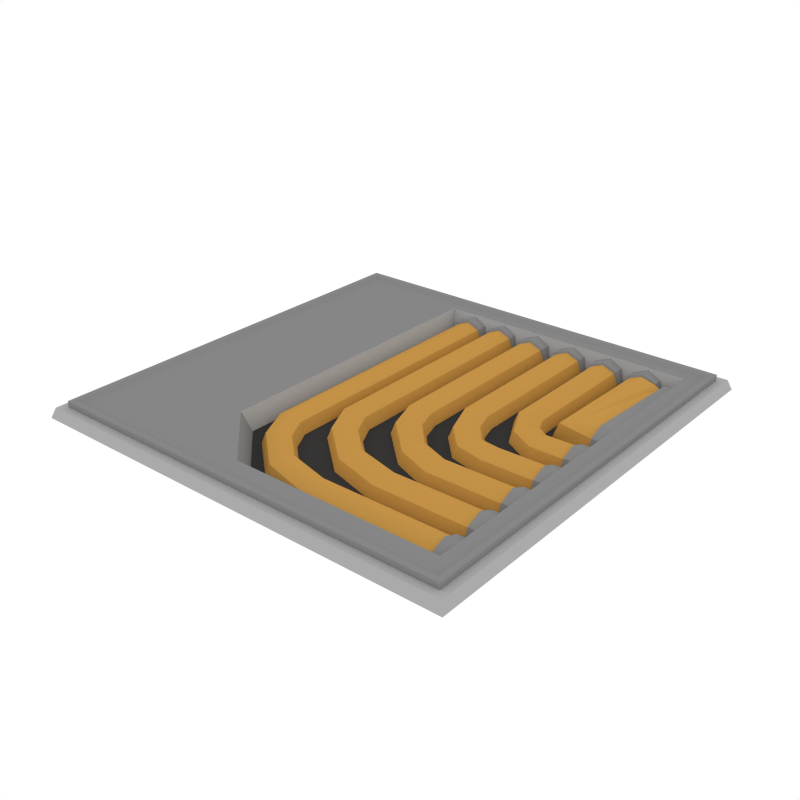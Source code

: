 # Source: RoofTile_InnerCorner_Pipes.blend  (saved by Blender 3.4.6; exported with 4.5.12 LTS)
import bpy
from mathutils import Matrix  # noqa: F401  (used for matrix-valued properties, if any)

bpy.ops.wm.read_factory_settings(use_empty=True)
scene = bpy.context.scene
scene.name = 'Scene'

# ---- collections
col_collection_1 = bpy.data.collections.new('Collection 1'); scene.collection.children.link(col_collection_1)

# ---- materials (node trees are filled in below, after node groups)
mat_accent = bpy.data.materials.new('Accent')
mat_accent.alpha_threshold = 0.0
mat_accent.diffuse_color = (0.5596, 0.2977, 0.06679, 1.0)
mat_accent.roughness = 0.5
mat_black = bpy.data.materials.new('Black')
mat_black.alpha_threshold = 0.0
mat_black.diffuse_color = (0.04203, 0.04203, 0.04203, 1.0)
mat_black.roughness = 0.5
mat_main = bpy.data.materials.new('Main')
mat_main.alpha_threshold = 0.0
mat_main.diffuse_color = (0.402, 0.402, 0.402, 1.0)
mat_main.roughness = 0.5
mat_darkgrey = bpy.data.materials.new('DarkGrey')
mat_darkgrey.alpha_threshold = 0.0
mat_darkgrey.diffuse_color = (0.2395, 0.2395, 0.2395, 1.0)
mat_darkgrey.roughness = 0.5

# ---- material node trees

# ---- world
world_world = bpy.data.worlds.new('World'); scene.world = world_world
world_world.color = (1.0, 1.0, 1.0)
world_world.use_sun_shadow = False
world_world.sun_shadow_jitter_overblur = 0.0
world_world.cycles.sampling_method = 'NONE'
world_world.cycles.sample_map_resolution = 256

# ---- meshes
me_plane_334 = bpy.data.meshes.new('Plane.334')
me_plane_334.from_pydata([(0.9832, -0.9832, 0.04575), (0.9832, 0.9832, 0.04575), (-0.9832, -0.9832, 0.04575), (-0.9832, 0.9832, 0.04575), (0.9475, -0.9475, 0.01293), (0.9475, 0.9475, 0.01293), (-0.9475, -0.9475, 0.01293), (-0.9475, 0.9475, 0.01293), (-0.9475, -0.9475, 0.07311), (0.9475, -0.9475, 0.07311), (0.9475, 0.9475, 0.07311), (-0.9475, 0.9475, 0.07311), (-0.9241, -0.9241, 0.07311), (0.9241, -0.9241, 0.07311), (0.9241, 0.9241, 0.07311), (-0.9241, 0.9241, 0.07311), (-0.9002, -0.9002, 0.05943), (0.9002, -0.9002, 0.05943), (0.9002, 0.9002, 0.05943), (-0.9002, 0.9002, 0.05943), (0.8483, -0.8198, 0.05943), (0.8483, 0.8483, 0.05943), (-0.3677, 0.8483, 0.05943), (0.819, -0.7905, -0.03298), (0.819, 0.819, -0.03298), (-0.3384, 0.819, -0.03298), (-1.0, 1.0, 5.946e-07), (1.0, 1.0, 5.712e-08), (1.0, -1.0, -5.946e-07), (-1.0, -1.0, -5.712e-08), (-0.9091, 0.9091, -0.039), (0.9091, 0.9091, -0.039), (0.9091, -0.9091, -0.039), (-0.9091, -0.9091, -0.039), (-0.936, -0.936, 0.04575), (0.936, -0.936, 0.04575), (0.936, 0.936, 0.04575), (-0.936, 0.936, 0.04575), (0.4052, 0.8556, -0.04021), (0.5877, 0.8556, -0.04021), (0.4965, 0.8556, 0.05101), (0.561, 0.8556, 0.02429), (0.432, 0.8556, 0.02429), (0.416, 0.7846, -0.04021), (0.5769, 0.7846, -0.04021), (0.4965, 0.7846, 0.04022), (0.5533, 0.7846, 0.01666), (0.4396, 0.7846, 0.01666), (0.432, 0.7899, 0.02429), (0.561, 0.7899, 0.02429), (0.4965, 0.7899, 0.05101), (0.5877, 0.7899, -0.04021), (0.4052, 0.7899, -0.04021), (0.7905, -0.01376, -0.04021), (0.7905, 0.157, -0.04021), (0.7905, 0.07161, 0.04516), (0.7905, 0.132, 0.02015), (0.7905, 0.01125, 0.02015), (0.7905, -0.02682, -0.04021), (0.7905, 0.17, -0.04021), (0.7905, 0.07161, 0.05821), (0.7905, 0.1412, 0.02938), (0.7905, 0.002018, 0.02938), (0.8949, -0.02682, -0.04021), (0.8949, 0.17, -0.04021), (0.8949, 0.07161, 0.05821), (0.8949, 0.1412, 0.02938), (0.8949, 0.002019, 0.02938), (0.02672, 0.8536, -0.04021), (0.2092, 0.8536, -0.04021), (0.1179, 0.8536, 0.05101), (0.1824, 0.8536, 0.02429), (0.05345, 0.8536, 0.02429), (0.03752, 0.7826, -0.04021), (0.1984, 0.7826, -0.04021), (0.1179, 0.7826, 0.04022), (0.1748, 0.7826, 0.01666), (0.06108, 0.7826, 0.01666), (0.05345, 0.7879, 0.02429), (0.1825, 0.7879, 0.02429), (0.1179, 0.7879, 0.05101), (0.2092, 0.7879, -0.04021), (0.02672, 0.7879, -0.04021), (0.7905, -0.4145, -0.04021), (0.7905, -0.2438, -0.04021), (0.7905, -0.3292, 0.04516), (0.7905, -0.2688, 0.02015), (0.7905, -0.3895, 0.02015), (0.7905, -0.4276, -0.04021), (0.7905, -0.2307, -0.04021), (0.7905, -0.3292, 0.05821), (0.7905, -0.2596, 0.02938), (0.7905, -0.3988, 0.02938), (0.8949, -0.4276, -0.04021), (0.8949, -0.2307, -0.04021), (0.8949, -0.3292, 0.05821), (0.8949, -0.2596, 0.02938), (0.8949, -0.3988, 0.02938), (0.8949, -0.1983, 0.02938), (0.8949, -0.05915, 0.02938), (0.8949, -0.1287, 0.05821), (0.8949, -0.03032, -0.04021), (0.8949, -0.2272, -0.04021), (0.7905, -0.1983, 0.02938), (0.7905, -0.05915, 0.02938), (0.7905, -0.1287, 0.05821), (0.7905, -0.03032, -0.04021), (0.7905, -0.2272, -0.04021), (0.7905, -0.1891, 0.02015), (0.7905, -0.06838, 0.02015), (0.7905, -0.1287, 0.04516), (0.7905, -0.04337, -0.04021), (0.7905, -0.2141, -0.04021), (0.2173, 0.7978, -0.04021), (0.3997, 0.7978, -0.04021), (0.3085, 0.7978, 0.05101), (0.373, 0.7978, 0.02429), (0.244, 0.7978, 0.02429), (0.2516, 0.7925, 0.01666), (0.3653, 0.7925, 0.01666), (0.3085, 0.7925, 0.04022), (0.3889, 0.7925, -0.04021), (0.228, 0.7925, -0.04021), (0.244, 0.8635, 0.02429), (0.373, 0.8635, 0.02429), (0.3085, 0.8635, 0.05101), (0.3997, 0.8635, -0.04021), (0.2173, 0.8635, -0.04021), (0.1608, -0.4144, 0.01784), (0.1294, -0.5415, -0.04021), (0.1478, -0.467, 0.04189), (0.1662, -0.3926, -0.04021), (0.1348, -0.5197, 0.01784), (0.01429, -0.2076, -0.04021), (-0.123, -0.2076, 0.01666), (-0.009274, -0.2076, 0.01666), (-0.1466, -0.2076, -0.04021), (-0.06615, -0.2076, 0.04022), (0.06194, -0.2982, -0.04021), (-0.05229, -0.3583, 0.01728), (0.04234, -0.3085, 0.01728), (-0.07189, -0.3686, -0.04021), (-0.004974, -0.3334, 0.04109), (0.3591, -0.4411, -0.04021), (0.3591, -0.4654, 0.01841), (0.3591, -0.6069, -0.04021), (0.3591, -0.5826, 0.01841), (0.3591, -0.524, 0.04269), (0.8949, -0.5936, 0.02938), (0.8949, -0.4544, 0.02938), (0.8949, -0.524, 0.05821), (0.8949, -0.4256, -0.04021), (0.8949, -0.6224, -0.04021), (0.7905, -0.5936, 0.02938), (0.7905, -0.4544, 0.02938), (0.7905, -0.524, 0.05821), (0.7905, -0.4256, -0.04021), (0.7905, -0.6224, -0.04021), (0.7905, -0.5844, 0.02015), (0.7905, -0.4637, 0.02015), (0.7905, -0.524, 0.04516), (0.7905, -0.4386, -0.04021), (0.7905, -0.6094, -0.04021), (-0.1574, 0.8069, -0.04021), (0.02508, 0.8069, -0.04021), (-0.06615, 0.8069, 0.05101), (-0.001643, 0.8069, 0.02429), (-0.1306, 0.8069, 0.02429), (-0.123, 0.8016, 0.01666), (-0.009274, 0.8016, 0.01666), (-0.06615, 0.8016, 0.04022), (0.01429, 0.8016, -0.04021), (-0.1466, 0.8016, -0.04021), (-0.1306, 0.8726, 0.02429), (-0.001644, 0.8726, 0.02429), (-0.06615, 0.8726, 0.05101), (0.02508, 0.8726, -0.04021), (-0.1574, 0.8726, -0.04021), (0.6308, 0.07161, 0.04269), (0.6308, 0.01299, 0.01841), (0.6308, -0.01129, -0.04021), (0.6308, 0.1302, 0.01841), (0.6308, 0.1545, -0.04021), (0.5473, 0.1216, 0.04109), (0.5018, 0.06116, -0.04021), (0.5794, 0.1643, 0.01728), (0.5151, 0.07885, 0.01728), (0.5928, 0.182, -0.04021), (0.4965, 0.2244, 0.04022), (0.416, 0.2244, -0.04021), (0.5533, 0.2244, 0.01666), (0.4396, 0.2244, 0.01666), (0.5769, 0.2244, -0.04021), (0.5483, -0.1287, 0.04269), (0.5483, -0.1874, 0.01841), (0.5483, -0.2116, -0.04021), (0.5483, -0.07013, 0.01841), (0.5483, -0.04584, -0.04021), (0.3525, -0.012, 0.04109), (0.294, -0.05993, -0.04021), (0.3938, 0.02188, 0.01728), (0.3111, -0.04589, 0.01728), (0.411, 0.03592, -0.04021), (0.3085, 0.1138, 0.04022), (0.228, 0.1138, -0.04021), (0.3653, 0.1138, 0.01666), (0.2516, 0.1138, 0.01666), (0.3889, 0.1138, -0.04021), (0.4151, -0.1571, 0.01784), (0.4702, -0.03826, -0.04021), (0.4379, -0.1079, 0.04189), (0.4056, -0.1775, -0.04021), (0.4607, -0.05865, 0.01784), (0.4419, -0.3292, 0.04269), (0.4419, -0.3878, 0.01841), (0.4419, -0.4121, -0.04021), (0.4419, -0.2706, 0.01841), (0.4419, -0.2463, -0.04021), (0.1602, -0.1385, 0.04109), (0.0933, -0.1738, -0.04021), (0.2075, -0.1136, 0.01728), (0.1129, -0.1635, 0.01728), (0.2271, -0.1033, -0.04021), (0.1179, -0.01278, 0.04022), (0.03752, -0.01277, -0.04021), (0.1748, -0.01278, 0.01666), (0.06108, -0.01278, 0.01666), (0.1984, -0.01278, -0.04021), (0.2811, -0.3249, 0.01784), (0.3125, -0.1977, -0.04021), (0.2941, -0.2722, 0.04189), (0.2757, -0.3467, -0.04021), (0.3071, -0.2195, 0.01784), (0.5923, 0.8597, -0.04021), (0.7748, 0.8597, -0.04021), (0.6836, 0.8597, 0.05101), (0.7481, 0.8597, 0.02429), (0.6191, 0.8597, 0.02429), (0.6031, 0.7887, -0.04021), (0.7678, 0.7904, -0.04021), (0.6836, 0.7887, 0.04022), (0.7404, 0.7887, 0.01666), (0.6267, 0.7887, 0.01666), (0.6191, 0.7941, 0.02429), (0.7481, 0.7941, 0.02429), (0.6836, 0.7941, 0.05101), (0.7748, 0.7941, -0.04021), (0.5923, 0.7941, -0.04021), (0.7905, 0.1842, -0.04021), (0.7905, 0.8074, -0.04021), (0.7905, 0.2696, 0.04516), (0.7905, 0.7824, 0.02015), (0.7905, 0.2092, 0.02015), (0.7905, 0.1711, -0.04021), (0.7905, 0.8205, -0.04021), (0.7905, 0.2696, 0.05821), (0.7905, 0.7917, 0.02938), (0.7905, 0.2, 0.02938), (0.8949, 0.1711, -0.04021), (0.8949, 0.8205, -0.04021), (0.8949, 0.2696, 0.05821), (0.8949, 0.7917, 0.02938), (0.8949, 0.2, 0.02938), (0.7831, 0.2696, 0.04269), (0.7831, 0.2109, 0.01841), (0.7831, 0.1867, -0.04021), (0.7831, 0.7807, 0.01841), (0.7831, 0.805, -0.04021), (0.7725, 0.7907, -0.03451), (0.628, 0.2286, 0.03047), (0.7532, 0.7749, 0.03047), (0.6076, 0.2102, -0.04156), (0.6773, 0.273, 0.04632), (0.7778, 0.2179, 0.01784), (0.7786, 0.7947, -0.04021), (0.7781, 0.2694, 0.04189), (0.7777, 0.1966, -0.04021), (0.7784, 0.7734, 0.01784), (-0.009283, -0.6097, 0.01784), (-0.04074, -0.7369, -0.04021), (-0.02231, -0.6624, 0.04189), (-0.003885, -0.5879, -0.04021), (-0.03534, -0.715, 0.01784), (-0.1558, -0.403, -0.04021), (-0.2931, -0.403, 0.01666), (-0.1794, -0.403, 0.01666), (-0.3167, -0.403, -0.04021), (-0.2363, -0.403, 0.04022), (-0.1082, -0.4935, -0.04021), (-0.2224, -0.5536, 0.01728), (-0.1278, -0.5038, 0.01728), (-0.242, -0.564, -0.04021), (-0.1751, -0.5287, 0.04109), (0.189, -0.6365, -0.04021), (0.189, -0.6607, 0.01841), (0.189, -0.8023, -0.04021), (0.189, -0.778, 0.01841), (0.189, -0.7194, 0.04269), (0.8949, -0.7889, 0.02938), (0.8949, -0.6498, 0.02938), (0.8949, -0.7194, 0.05821), (0.8949, -0.6209, -0.04021), (0.8949, -0.8178, -0.04021), (0.7905, -0.7889, 0.02938), (0.7905, -0.6498, 0.02938), (0.7905, -0.7194, 0.05821), (0.7905, -0.6209, -0.04021), (0.7905, -0.8178, -0.04021), (0.7905, -0.7797, 0.02015), (0.7905, -0.659, 0.02015), (0.7905, -0.7194, 0.04516), (0.7905, -0.634, -0.04021), (0.7905, -0.8047, -0.04021), (-0.3275, 0.792, -0.04021), (-0.145, 0.792, -0.04021), (-0.2363, 0.792, 0.05101), (-0.1718, 0.792, 0.02429), (-0.3008, 0.792, 0.02429), (-0.2931, 0.7867, 0.01666), (-0.1794, 0.7867, 0.01666), (-0.2363, 0.7867, 0.04022), (-0.1558, 0.7867, -0.04021), (-0.3167, 0.7867, -0.04021), (-0.3008, 0.8576, 0.02429), (-0.1718, 0.8576, 0.02429), (-0.2363, 0.8576, 0.05101), (-0.145, 0.8576, -0.04021), (-0.3275, 0.8576, -0.04021), (-0.3677, -0.5457, 0.05943), (-0.09358, -0.8198, 0.05943), (-0.5531, -0.5529, 0.05943), (-0.06432, -0.7905, -0.03298), (-0.3384, -0.5164, -0.03298)], [], [(1, 3, 37, 36), (8, 9, 13, 12), (5, 7, 11, 10), (6, 4, 9, 8), (10, 11, 15, 14), (18, 19, 22, 21), (14, 15, 19, 18), (12, 13, 17, 16), (22, 328, 332, 25), (21, 22, 25, 24), (16, 17, 20, 329, 330), (0, 28, 27, 1), (7, 6, 8, 11), (4, 5, 10, 9), (15, 12, 16, 19), (11, 8, 12, 15), (9, 10, 14, 13), (13, 14, 18, 17), (331, 23, 24, 25, 332), (329, 20, 23, 331), (17, 18, 21, 20), (20, 21, 24, 23), (3, 26, 29, 2), (2, 29, 28, 0), (1, 27, 26, 3), (37, 34, 33, 30), (34, 35, 32, 33), (36, 37, 30, 31), (32, 31, 30, 33), (35, 36, 31, 32), (2, 0, 35, 34), (3, 2, 34, 37), (0, 1, 36, 35), (179, 57, 55, 178), (51, 49, 46, 44), (50, 48, 47, 45), (48, 52, 43, 47), (49, 50, 45, 46), (39, 41, 49, 51), (42, 38, 52, 48), (40, 42, 48, 50), (41, 40, 50, 49), (178, 55, 56, 181), (180, 53, 57, 179), (181, 56, 54, 182), (54, 56, 61, 59), (57, 53, 58, 62), (55, 57, 62, 60), (56, 55, 60, 61), (61, 60, 65, 66), (59, 61, 66, 64), (62, 58, 63, 67), (60, 62, 67, 65), (89, 91, 96, 94), (70, 72, 78, 80), (216, 86, 84, 217), (79, 80, 75, 76), (85, 87, 92, 90), (78, 82, 73, 77), (81, 79, 76, 74), (214, 87, 85, 213), (80, 78, 77, 75), (84, 86, 91, 89), (69, 71, 79, 81), (72, 68, 82, 78), (90, 92, 97, 95), (91, 90, 95, 96), (92, 88, 93, 97), (215, 83, 87, 214), (71, 70, 80, 79), (213, 85, 86, 216), (86, 85, 90, 91), (87, 83, 88, 92), (124, 125, 115, 116), (108, 112, 107, 103), (193, 110, 109, 196), (109, 110, 105, 104), (195, 112, 108, 194), (103, 107, 102, 98), (105, 103, 98, 100), (104, 105, 100, 99), (106, 104, 99, 101), (196, 109, 111, 197), (110, 108, 103, 105), (111, 109, 104, 106), (123, 127, 113, 117), (125, 123, 117, 115), (126, 124, 116, 114), (116, 115, 120, 119), (194, 108, 110, 193), (115, 117, 118, 120), (117, 113, 122, 118), (114, 116, 119, 121), (169, 135, 133, 171), (142, 130, 128, 140), (172, 136, 134, 168), (140, 128, 131, 138), (170, 137, 135, 169), (168, 134, 137, 170), (141, 129, 132, 139), (139, 132, 130, 142), (136, 141, 139, 134), (135, 140, 138, 133), (137, 142, 140, 135), (134, 139, 142, 137), (128, 144, 143, 131), (130, 147, 144, 128), (132, 146, 147, 130), (129, 145, 146, 132), (165, 167, 168, 170), (154, 155, 150, 149), (161, 159, 154, 156), (145, 162, 158, 146), (176, 174, 166, 164), (159, 160, 155, 154), (158, 162, 157, 153), (174, 175, 165, 166), (147, 160, 159, 144), (173, 177, 163, 167), (153, 157, 152, 148), (155, 153, 148, 150), (164, 166, 169, 171), (146, 158, 160, 147), (167, 163, 172, 168), (160, 158, 153, 155), (156, 154, 149, 151), (144, 159, 161, 143), (166, 165, 170, 169), (175, 173, 167, 165), (185, 181, 182, 187), (184, 180, 179, 186), (183, 178, 181, 185), (186, 179, 178, 183), (191, 186, 183, 188), (188, 183, 185, 190), (189, 184, 186, 191), (190, 185, 187, 192), (46, 190, 192, 44), (43, 189, 191, 47), (45, 188, 190, 46), (47, 191, 188, 45), (212, 196, 197, 209), (211, 195, 194, 208), (210, 193, 196, 212), (208, 194, 193, 210), (206, 201, 198, 203), (203, 198, 200, 205), (204, 199, 201, 206), (205, 200, 202, 207), (119, 205, 207, 121), (122, 204, 206, 118), (120, 203, 205, 119), (118, 206, 203, 120), (201, 208, 210, 198), (198, 210, 212, 200), (199, 211, 208, 201), (200, 212, 209, 202), (232, 216, 217, 229), (231, 215, 214, 228), (230, 213, 216, 232), (228, 214, 213, 230), (226, 221, 218, 223), (223, 218, 220, 225), (224, 219, 221, 226), (225, 220, 222, 227), (76, 225, 227, 74), (73, 224, 226, 77), (75, 223, 225, 76), (77, 226, 223, 75), (221, 228, 230, 218), (218, 230, 232, 220), (219, 231, 228, 221), (220, 232, 229, 222), (264, 252, 250, 263), (246, 244, 241, 239), (245, 243, 242, 240), (243, 247, 238, 242), (244, 245, 240, 241), (234, 236, 244, 246), (237, 233, 247, 243), (235, 237, 243, 245), (236, 235, 245, 244), (263, 250, 251, 266), (265, 248, 252, 264), (266, 251, 249, 267), (249, 251, 256, 254), (252, 248, 253, 257), (250, 252, 257, 255), (251, 250, 255, 256), (256, 255, 260, 261), (254, 256, 261, 259), (257, 253, 258, 262), (255, 257, 262, 260), (277, 266, 267, 274), (276, 265, 264, 273), (275, 263, 266, 277), (273, 264, 263, 275), (240, 272, 270, 241), (238, 271, 269, 242), (241, 270, 268, 239), (272, 275, 277, 270), (271, 276, 273, 269), (270, 277, 274, 268), (242, 269, 272, 240), (269, 273, 275, 272), (319, 285, 283, 321), (292, 280, 278, 290), (322, 286, 284, 318), (290, 278, 281, 288), (320, 287, 285, 319), (318, 284, 287, 320), (291, 279, 282, 289), (289, 282, 280, 292), (286, 291, 289, 284), (285, 290, 288, 283), (287, 292, 290, 285), (284, 289, 292, 287), (278, 294, 293, 281), (280, 297, 294, 278), (282, 296, 297, 280), (279, 295, 296, 282), (315, 317, 318, 320), (304, 305, 300, 299), (311, 309, 304, 306), (295, 312, 308, 296), (326, 324, 316, 314), (309, 310, 305, 304), (308, 312, 307, 303), (324, 325, 315, 316), (297, 310, 309, 294), (323, 327, 313, 317), (303, 307, 302, 298), (305, 303, 298, 300), (314, 316, 319, 321), (296, 308, 310, 297), (317, 313, 322, 318), (310, 308, 303, 305), (306, 304, 299, 301), (294, 309, 311, 293), (316, 315, 320, 319), (325, 323, 317, 315), (328, 330, 329), (328, 329, 331, 332), (19, 16, 330, 328, 22)])
me_plane_334.polygons.foreach_set('material_index', [2, 3, 3, 3, 3, 3, 3, 3, 2, 2, 3, 2, 3, 3, 3, 3, 3, 3, 1, 2, 3, 2, 2, 2, 2, 2, 2, 2, 2, 2, 2, 2, 2, 0, 3, 3, 3, 3, 3, 3, 3, 3, 0, 0, 0, 3, 3, 3, 3, 3, 3, 3, 3, 3, 3, 0, 3, 3, 3, 3, 0, 3, 3, 3, 3, 3, 3, 3, 0, 3, 0, 3, 3, 3, 3, 0, 3, 0, 3, 3, 3, 3, 0, 3, 3, 3, 3, 3, 3, 0, 3, 3, 3, 0, 0, 0, 0, 0, 0, 0, 0, 0, 0, 0, 0, 0, 0, 0, 0, 3, 3, 3, 0, 3, 3, 3, 3, 0, 3, 3, 3, 3, 0, 3, 3, 3, 0, 3, 3, 0, 0, 0, 0, 0, 0, 0, 0, 0, 0, 0, 0, 0, 0, 0, 0, 0, 0, 0, 0, 0, 0, 0, 0, 0, 0, 0, 0, 0, 0, 0, 0, 0, 0, 0, 0, 0, 0, 0, 0, 0, 0, 0, 0, 0, 3, 3, 3, 3, 3, 3, 3, 3, 0, 0, 0, 3, 3, 3, 3, 3, 3, 3, 3, 0, 0, 0, 0, 0, 0, 0, 0, 0, 0, 0, 0, 0, 0, 0, 0, 0, 0, 0, 0, 0, 0, 0, 0, 0, 0, 0, 0, 3, 3, 3, 0, 3, 3, 3, 3, 0, 3, 3, 3, 3, 0, 3, 3, 3, 0, 3, 3, 3, 3, 3])
me_plane_334.materials.append(mat_accent)
me_plane_334.materials.append(mat_black)
me_plane_334.materials.append(mat_main)
me_plane_334.materials.append(mat_darkgrey)
me_plane_334.use_remesh_preserve_volume = False
me_plane_334.use_remesh_preserve_attributes = False
me_plane_334.use_mirror_vertex_groups = False
me_plane_334.update()

# ---- objects
ob_rooftile_innercorner_pipes = bpy.data.objects.new('RoofTile_InnerCorner_Pipes', me_plane_334)

# ---- transforms, parenting, visibility, modifiers, constraints
ob_rooftile_innercorner_pipes.location = (0.0, 0.0, 0.0)
ob_rooftile_innercorner_pipes.lineart.crease_threshold = 0.0

# ---- collection membership
col_collection_1.objects.link(ob_rooftile_innercorner_pipes)

# ---- scene / render settings (as saved in the file)
scene.frame_start = 1; scene.frame_end = 250; scene.frame_set(0)
scene.render.engine = 'CYCLES'
scene.render.resolution_x = 1000
scene.render.resolution_y = 1000
scene.render.dither_intensity = 0.0
scene.cycles.samples = 200
scene.cycles.sampling_pattern = 'TABULATED_SOBOL'
scene.cycles.light_sampling_threshold = 0.0
scene.cycles.use_adaptive_sampling = False
scene.cycles.use_light_tree = False
scene.cycles.caustics_reflective = False
scene.cycles.caustics_refractive = False
scene.cycles.blur_glossy = 0.0
scene.cycles.max_bounces = 2
scene.cycles.pixel_filter_type = 'GAUSSIAN'
scene.cycles.sample_clamp_indirect = 0.0
scene.view_settings.view_transform = 'Standard'
bpy.context.view_layer.update()

# ---- added for rendering (the .blend has no active camera): camera
cam_auto = bpy.data.cameras.new('AutoCamera')
cam_auto.lens = 50.0
cam_auto.sensor_width = 36.0
cam_auto.clip_end = 1000.0
ob_auto_camera = bpy.data.objects.new('AutoCamera', cam_auto)
scene.collection.objects.link(ob_auto_camera)
ob_auto_camera.location = (2.61908, -3.1429, 2.11104)
ob_auto_camera.rotation_euler = (1.09748, -7.21219e-08, 0.694738)
scene.camera = ob_auto_camera
bpy.context.view_layer.update()
